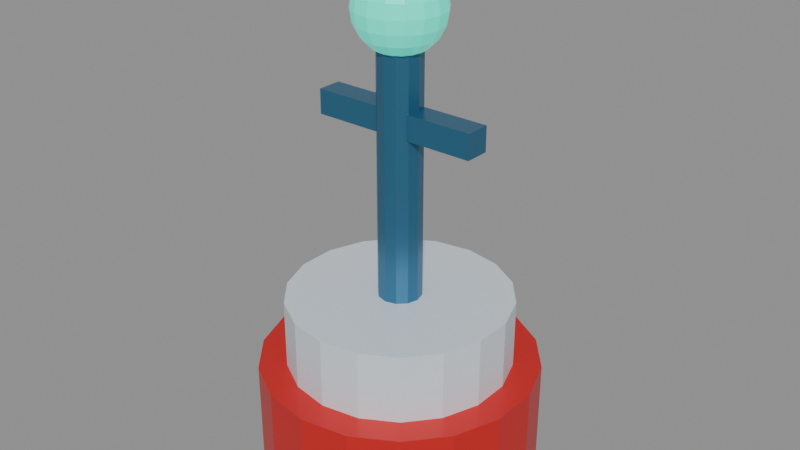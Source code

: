 # Source: ocean_buoy.blend  (saved by Blender 5.2.45; exported with 4.5.12 LTS)
import bpy
from mathutils import Matrix  # noqa: F401  (used for matrix-valued properties, if any)

bpy.ops.wm.read_factory_settings(use_empty=True)
scene = bpy.context.scene
scene.name = 'Scene'

# ---- materials (node trees are filled in below, after node groups)
mat_mat_buoy_red = bpy.data.materials.new('mat_buoy_red')
mat_mat_buoy_white = bpy.data.materials.new('mat_buoy_white')
mat_mat_buoy_steel = bpy.data.materials.new('mat_buoy_steel')
mat_mat_buoy_beacon = bpy.data.materials.new('mat_buoy_beacon')

# ---- material node trees
mat_mat_buoy_red.use_nodes = True; mat_mat_buoy_red.node_tree.nodes.clear()
_N = mat_mat_buoy_red.node_tree.nodes; _L = mat_mat_buoy_red.node_tree.links
n0 = _N.new('ShaderNodeBsdfPrincipled'); n0.name = 'Principled BSDF'; n0.location = (-200, 100)
n0.inputs[0].default_value = (0.68, 0.01699, 0.01699, 1.0)
n0.inputs[1].default_value = 0.22
n0.inputs[2].default_value = 0.38
n0.inputs[10].default_value = 0.005
n1 = _N.new('ShaderNodeOutputMaterial'); n1.name = 'Material Output'; n1.location = (200, 100)
_L.new(n0.outputs[0], n1.inputs[0])
n1.is_active_output = True
mat_mat_buoy_white.use_nodes = True; mat_mat_buoy_white.node_tree.nodes.clear()
_N = mat_mat_buoy_white.node_tree.nodes; _L = mat_mat_buoy_white.node_tree.links
n0 = _N.new('ShaderNodeBsdfPrincipled'); n0.name = 'Principled BSDF'; n0.location = (-200, 100)
n0.inputs[0].default_value = (0.7227, 0.7969, 0.8751, 1.0)
n0.inputs[1].default_value = 0.1
n0.inputs[2].default_value = 0.48
n0.inputs[10].default_value = 0.005
n1 = _N.new('ShaderNodeOutputMaterial'); n1.name = 'Material Output'; n1.location = (200, 100)
_L.new(n0.outputs[0], n1.inputs[0])
n1.is_active_output = True
mat_mat_buoy_steel.use_nodes = True; mat_mat_buoy_steel.node_tree.nodes.clear()
_N = mat_mat_buoy_steel.node_tree.nodes; _L = mat_mat_buoy_steel.node_tree.links
n0 = _N.new('ShaderNodeBsdfPrincipled'); n0.name = 'Principled BSDF'; n0.location = (-200, 100)
n0.inputs[0].default_value = (0.05637, 0.2011, 0.344, 1.0)
n0.inputs[1].default_value = 0.65
n0.inputs[2].default_value = 0.32
n0.inputs[10].default_value = 0.005
n1 = _N.new('ShaderNodeOutputMaterial'); n1.name = 'Material Output'; n1.location = (200, 100)
_L.new(n0.outputs[0], n1.inputs[0])
n1.is_active_output = True
mat_mat_buoy_beacon.use_nodes = True; mat_mat_buoy_beacon.node_tree.nodes.clear()
_N = mat_mat_buoy_beacon.node_tree.nodes; _L = mat_mat_buoy_beacon.node_tree.links
n0 = _N.new('ShaderNodeBsdfPrincipled'); n0.name = 'Principled BSDF'; n0.location = (-200, 100)
n0.inputs[0].default_value = (0.0, 0.9158, 0.6661, 1.0)
n0.inputs[1].default_value = 0.1
n0.inputs[2].default_value = 0.15
n0.inputs[10].default_value = 0.005
n0.inputs[27].default_value = (0.0, 0.9158, 0.6661, 1.0)
n0.inputs[28].default_value = 0.5
n1 = _N.new('ShaderNodeOutputMaterial'); n1.name = 'Material Output'; n1.location = (200, 100)
_L.new(n0.outputs[0], n1.inputs[0])
n1.is_active_output = True

# ---- meshes
me_ocean_buoy = bpy.data.meshes.new('ocean_buoy')
me_ocean_buoy.from_pydata([(0.0, 0.45, 0.0), (0.0, 0.45, 0.35), (0.1539, 0.4229, 0.0), (0.1539, 0.4229, 0.35), (0.2893, 0.3447, 0.0), (0.2893, 0.3447, 0.35), (0.3897, 0.225, 0.0), (0.3897, 0.225, 0.35), (0.4432, 0.07814, 0.0), (0.4432, 0.07814, 0.35), (0.4432, -0.07814, 0.0), (0.4432, -0.07814, 0.35), (0.3897, -0.225, 0.0), (0.3897, -0.225, 0.35), (0.2893, -0.3447, 0.0), (0.2893, -0.3447, 0.35), (0.1539, -0.4229, 0.0), (0.1539, -0.4229, 0.35), (0.0, -0.45, 0.0), (0.0, -0.45, 0.35), (-0.1539, -0.4229, 0.0), (-0.1539, -0.4229, 0.35), (-0.2893, -0.3447, 0.0), (-0.2893, -0.3447, 0.35), (-0.3897, -0.225, 0.0), (-0.3897, -0.225, 0.35), (-0.4432, -0.07814, 0.0), (-0.4432, -0.07814, 0.35), (-0.4432, 0.07814, 0.0), (-0.4432, 0.07814, 0.35), (-0.3897, 0.225, 0.0), (-0.3897, 0.225, 0.35), (-0.2893, 0.3447, 0.0), (-0.2893, 0.3447, 0.35), (-0.1539, 0.4229, 0.0), (-0.1539, 0.4229, 0.35), (0.0, 0.36, 0.325), (0.0, 0.36, 0.575), (0.1231, 0.3383, 0.325), (0.1231, 0.3383, 0.575), (0.2314, 0.2758, 0.325), (0.2314, 0.2758, 0.575), (0.3118, 0.18, 0.325), (0.3118, 0.18, 0.575), (0.3545, 0.06251, 0.325), (0.3545, 0.06251, 0.575), (0.3545, -0.06251, 0.325), (0.3545, -0.06251, 0.575), (0.3118, -0.18, 0.325), (0.3118, -0.18, 0.575), (0.2314, -0.2758, 0.325), (0.2314, -0.2758, 0.575), (0.1231, -0.3383, 0.325), (0.1231, -0.3383, 0.575), (0.0, -0.36, 0.325), (0.0, -0.36, 0.575), (-0.1231, -0.3383, 0.325), (-0.1231, -0.3383, 0.575), (-0.2314, -0.2758, 0.325), (-0.2314, -0.2758, 0.575), (-0.3118, -0.18, 0.325), (-0.3118, -0.18, 0.575), (-0.3545, -0.06251, 0.325), (-0.3545, -0.06251, 0.575), (-0.3545, 0.06251, 0.325), (-0.3545, 0.06251, 0.575), (-0.3118, 0.18, 0.325), (-0.3118, 0.18, 0.575), (-0.2314, 0.2758, 0.325), (-0.2314, 0.2758, 0.575), (-0.1231, 0.3383, 0.325), (-0.1231, 0.3383, 0.575), (0.0, 0.07, 0.475), (0.0, 0.07, 1.425), (0.035, 0.06062, 0.475), (0.035, 0.06062, 1.425), (0.06062, 0.035, 0.475), (0.06062, 0.035, 1.425), (0.07, 0.0, 0.475), (0.07, 0.0, 1.425), (0.06062, -0.035, 0.475), (0.06062, -0.035, 1.425), (0.035, -0.06062, 0.475), (0.035, -0.06062, 1.425), (0.0, -0.07, 0.475), (0.0, -0.07, 1.425), (-0.035, -0.06062, 0.475), (-0.035, -0.06062, 1.425), (-0.06062, -0.035, 0.475), (-0.06062, -0.035, 1.425), (-0.07, 0.0, 0.475), (-0.07, 0.0, 1.425), (-0.06062, 0.035, 0.475), (-0.06062, 0.035, 1.425), (-0.035, 0.06062, 0.475), (-0.035, 0.06062, 1.425), (-0.275, -0.04, 1.11), (-0.275, -0.04, 1.19), (-0.275, 0.04, 1.11), (-0.275, 0.04, 1.19), (0.275, -0.04, 1.11), (0.275, -0.04, 1.19), (0.275, 0.04, 1.11), (0.275, 0.04, 1.19), (0.0, 0.0, 1.62), (0.0, 0.08229, 1.593), (0.0, 0.1133, 1.562), (0.0, 0.14, 1.48), (0.0, 0.1331, 1.437), (0.0, 0.1133, 1.398), (0.0, 0.08229, 1.367), (0.0, 0.04326, 1.347), (0.0, 0.0, 1.34), (0.01656, 0.03997, 1.613), (0.03149, 0.07603, 1.593), (0.04334, 0.1046, 1.562), (0.05095, 0.123, 1.523), (0.05358, 0.1293, 1.48), (0.05095, 0.123, 1.437), (0.04334, 0.1046, 1.398), (0.03149, 0.07603, 1.367), (0.01656, 0.03997, 1.347), (0.03059, 0.03059, 1.613), (0.05819, 0.05819, 1.593), (0.08009, 0.08009, 1.562), (0.09415, 0.09415, 1.523), (0.09899, 0.09899, 1.48), (0.09415, 0.09415, 1.437), (0.08009, 0.08009, 1.398), (0.05819, 0.05819, 1.367), (0.03059, 0.03059, 1.347), (0.03997, 0.01656, 1.613), (0.07603, 0.03149, 1.593), (0.1046, 0.04334, 1.562), (0.123, 0.05095, 1.523), (0.1293, 0.05358, 1.48), (0.123, 0.05095, 1.437), (0.1046, 0.04334, 1.398), (0.07603, 0.03149, 1.367), (0.03997, 0.01656, 1.347), (0.04326, -3.725e-09, 1.613), (0.08229, -9.313e-09, 1.593), (0.1133, -1.863e-08, 1.562), (0.1331, -2.608e-08, 1.523), (0.14, -2.235e-08, 1.48), (0.1331, -2.608e-08, 1.437), (0.1133, -1.863e-08, 1.398), (0.08229, -9.313e-09, 1.367), (0.04326, -3.725e-09, 1.347), (0.03997, -0.01656, 1.613), (0.07603, -0.03149, 1.593), (0.1046, -0.04334, 1.562), (0.123, -0.05095, 1.523), (0.1293, -0.05358, 1.48), (0.123, -0.05095, 1.437), (0.1046, -0.04334, 1.398), (0.07603, -0.03149, 1.367), (0.03997, -0.01656, 1.347), (0.03059, -0.03059, 1.613), (0.05819, -0.05819, 1.593), (0.08009, -0.08009, 1.562), (0.09415, -0.09415, 1.523), (0.09899, -0.09899, 1.48), (0.09415, -0.09415, 1.437), (0.08009, -0.08009, 1.398), (0.05819, -0.05819, 1.367), (0.03059, -0.03059, 1.347), (0.01656, -0.03997, 1.613), (0.03149, -0.07603, 1.593), (0.04334, -0.1046, 1.562), (0.05095, -0.123, 1.523), (0.05358, -0.1293, 1.48), (0.05095, -0.123, 1.437), (0.04334, -0.1046, 1.398), (0.03149, -0.07603, 1.367), (0.01656, -0.03997, 1.347), (-9.313e-09, -0.04326, 1.613), (-1.304e-08, -0.08229, 1.593), (-2.98e-08, -0.1133, 1.562), (-3.725e-08, -0.1331, 1.523), (-4.098e-08, -0.14, 1.48), (-3.725e-08, -0.1331, 1.437), (-2.98e-08, -0.1133, 1.398), (-1.304e-08, -0.08229, 1.367), (-9.313e-09, -0.04326, 1.347), (-0.01656, -0.03997, 1.613), (-0.03149, -0.07603, 1.593), (-0.04334, -0.1046, 1.562), (-0.05095, -0.123, 1.523), (-0.05358, -0.1293, 1.48), (-0.05095, -0.123, 1.437), (-0.04334, -0.1046, 1.398), (-0.03149, -0.07603, 1.367), (-0.01656, -0.03997, 1.347), (-0.03059, -0.03059, 1.613), (-0.05819, -0.05819, 1.593), (-0.08009, -0.08009, 1.562), (-0.09415, -0.09415, 1.523), (-0.09899, -0.09899, 1.48), (-0.09415, -0.09415, 1.437), (-0.08009, -0.08009, 1.398), (-0.05819, -0.05819, 1.367), (-0.03059, -0.03059, 1.347), (-0.03997, -0.01656, 1.613), (-0.07603, -0.03149, 1.593), (-0.1046, -0.04334, 1.562), (-0.123, -0.05095, 1.523), (-0.1293, -0.05358, 1.48), (-0.123, -0.05095, 1.437), (-0.1046, -0.04334, 1.398), (-0.07603, -0.03149, 1.367), (-0.03997, -0.01656, 1.347), (-0.04326, 1.583e-08, 1.613), (-0.08229, 2.049e-08, 1.593), (-0.1133, 4.098e-08, 1.562), (-0.1331, 5.215e-08, 1.523), (-0.14, 5.588e-08, 1.48), (-0.1331, 5.215e-08, 1.437), (-0.1133, 4.098e-08, 1.398), (-0.08229, 2.049e-08, 1.367), (-0.04326, 1.583e-08, 1.347), (-0.03997, 0.01656, 1.613), (-0.07603, 0.03149, 1.593), (-0.1046, 0.04334, 1.562), (-0.123, 0.05095, 1.523), (-0.1293, 0.05358, 1.48), (-0.123, 0.05095, 1.437), (-0.1046, 0.04334, 1.398), (-0.07603, 0.03149, 1.367), (-0.03997, 0.01656, 1.347), (-0.03059, 0.03059, 1.613), (-0.05819, 0.05819, 1.593), (-0.08009, 0.08009, 1.562), (-0.09415, 0.09415, 1.523), (-0.09899, 0.09899, 1.48), (-0.09415, 0.09415, 1.437), (-0.08009, 0.08009, 1.398), (-0.05819, 0.05819, 1.367), (-0.03059, 0.03059, 1.347), (-0.01656, 0.03997, 1.613), (-0.03149, 0.07603, 1.593), (-0.04334, 0.1046, 1.562), (-0.05095, 0.123, 1.523), (-0.05358, 0.1293, 1.48), (-0.05095, 0.123, 1.437), (-0.04334, 0.1046, 1.398), (-0.03149, 0.07603, 1.367), (-0.01656, 0.03997, 1.347), (2.421e-08, 0.04326, 1.613), (7.823e-08, 0.1331, 1.523)], [], [(0, 1, 3, 2), (2, 3, 5, 4), (4, 5, 7, 6), (6, 7, 9, 8), (8, 9, 11, 10), (10, 11, 13, 12), (12, 13, 15, 14), (14, 15, 17, 16), (16, 17, 19, 18), (18, 19, 21, 20), (20, 21, 23, 22), (22, 23, 25, 24), (24, 25, 27, 26), (26, 27, 29, 28), (28, 29, 31, 30), (30, 31, 33, 32), (3, 1, 35, 33, 31, 29, 27, 25, 23, 21, 19, 17, 15, 13, 11, 9, 7, 5), (32, 33, 35, 34), (34, 35, 1, 0), (0, 2, 4, 6, 8, 10, 12, 14, 16, 18, 20, 22, 24, 26, 28, 30, 32, 34), (36, 37, 39, 38), (38, 39, 41, 40), (40, 41, 43, 42), (42, 43, 45, 44), (44, 45, 47, 46), (46, 47, 49, 48), (48, 49, 51, 50), (50, 51, 53, 52), (52, 53, 55, 54), (54, 55, 57, 56), (56, 57, 59, 58), (58, 59, 61, 60), (60, 61, 63, 62), (62, 63, 65, 64), (64, 65, 67, 66), (66, 67, 69, 68), (39, 37, 71, 69, 67, 65, 63, 61, 59, 57, 55, 53, 51, 49, 47, 45, 43, 41), (68, 69, 71, 70), (70, 71, 37, 36), (36, 38, 40, 42, 44, 46, 48, 50, 52, 54, 56, 58, 60, 62, 64, 66, 68, 70), (72, 73, 75, 74), (74, 75, 77, 76), (76, 77, 79, 78), (78, 79, 81, 80), (80, 81, 83, 82), (82, 83, 85, 84), (84, 85, 87, 86), (86, 87, 89, 88), (88, 89, 91, 90), (90, 91, 93, 92), (75, 73, 95, 93, 91, 89, 87, 85, 83, 81, 79, 77), (92, 93, 95, 94), (94, 95, 73, 72), (72, 74, 76, 78, 80, 82, 84, 86, 88, 90, 92, 94), (96, 97, 99, 98), (98, 99, 103, 102), (102, 103, 101, 100), (100, 101, 97, 96), (98, 102, 100, 96), (103, 99, 97, 101), (108, 107, 117, 118), (106, 105, 114, 115), (112, 111, 121), (109, 108, 118, 119), (249, 106, 115, 116), (248, 104, 113), (110, 109, 119, 120), (107, 249, 116, 117), (105, 248, 113, 114), (111, 110, 120, 121), (118, 117, 126, 127), (115, 114, 123, 124), (112, 121, 130), (119, 118, 127, 128), (116, 115, 124, 125), (113, 104, 122), (120, 119, 128, 129), (117, 116, 125, 126), (114, 113, 122, 123), (121, 120, 129, 130), (123, 122, 131, 132), (130, 129, 138, 139), (127, 126, 135, 136), (124, 123, 132, 133), (112, 130, 139), (128, 127, 136, 137), (125, 124, 133, 134), (122, 104, 131), (129, 128, 137, 138), (126, 125, 134, 135), (135, 134, 143, 144), (132, 131, 140, 141), (139, 138, 147, 148), (136, 135, 144, 145), (133, 132, 141, 142), (112, 139, 148), (137, 136, 145, 146), (134, 133, 142, 143), (131, 104, 140), (138, 137, 146, 147), (140, 104, 149), (147, 146, 155, 156), (144, 143, 152, 153), (141, 140, 149, 150), (148, 147, 156, 157), (145, 144, 153, 154), (142, 141, 150, 151), (112, 148, 157), (146, 145, 154, 155), (143, 142, 151, 152), (155, 154, 163, 164), (152, 151, 160, 161), (149, 104, 158), (156, 155, 164, 165), (153, 152, 161, 162), (150, 149, 158, 159), (157, 156, 165, 166), (154, 153, 162, 163), (151, 150, 159, 160), (112, 157, 166), (160, 159, 168, 169), (112, 166, 175), (164, 163, 172, 173), (161, 160, 169, 170), (158, 104, 167), (165, 164, 173, 174), (162, 161, 170, 171), (159, 158, 167, 168), (166, 165, 174, 175), (163, 162, 171, 172), (172, 171, 180, 181), (169, 168, 177, 178), (112, 175, 184), (173, 172, 181, 182), (170, 169, 178, 179), (167, 104, 176), (174, 173, 182, 183), (171, 170, 179, 180), (168, 167, 176, 177), (175, 174, 183, 184), (177, 176, 185, 186), (184, 183, 192, 193), (181, 180, 189, 190), (178, 177, 186, 187), (112, 184, 193), (182, 181, 190, 191), (179, 178, 187, 188), (176, 104, 185), (183, 182, 191, 192), (180, 179, 188, 189), (192, 191, 200, 201), (189, 188, 197, 198), (186, 185, 194, 195), (193, 192, 201, 202), (190, 189, 198, 199), (187, 186, 195, 196), (112, 193, 202), (191, 190, 199, 200), (188, 187, 196, 197), (185, 104, 194), (197, 196, 205, 206), (194, 104, 203), (201, 200, 209, 210), (198, 197, 206, 207), (195, 194, 203, 204), (202, 201, 210, 211), (199, 198, 207, 208), (196, 195, 204, 205), (112, 202, 211), (200, 199, 208, 209), (209, 208, 217, 218), (206, 205, 214, 215), (203, 104, 212), (210, 209, 218, 219), (207, 206, 215, 216), (204, 203, 212, 213), (211, 210, 219, 220), (208, 207, 216, 217), (205, 204, 213, 214), (112, 211, 220), (214, 213, 222, 223), (112, 220, 229), (218, 217, 226, 227), (215, 214, 223, 224), (212, 104, 221), (219, 218, 227, 228), (216, 215, 224, 225), (213, 212, 221, 222), (220, 219, 228, 229), (217, 216, 225, 226), (229, 228, 237, 238), (226, 225, 234, 235), (223, 222, 231, 232), (112, 229, 238), (227, 226, 235, 236), (224, 223, 232, 233), (221, 104, 230), (228, 227, 236, 237), (225, 224, 233, 234), (222, 221, 230, 231), (234, 233, 242, 243), (231, 230, 239, 240), (238, 237, 246, 247), (235, 234, 243, 244), (232, 231, 240, 241), (112, 238, 247), (236, 235, 244, 245), (233, 232, 241, 242), (230, 104, 239), (237, 236, 245, 246), (239, 104, 248), (246, 245, 109, 110), (243, 242, 249, 107), (240, 239, 248, 105), (247, 246, 110, 111), (244, 243, 107, 108), (241, 240, 105, 106), (112, 247, 111), (245, 244, 108, 109), (242, 241, 106, 249)])
me_ocean_buoy.polygons.foreach_set('material_index', [0, 0, 0, 0, 0, 0, 0, 0, 0, 0, 0, 0, 0, 0, 0, 0, 0, 0, 0, 0, 1, 1, 1, 1, 1, 1, 1, 1, 1, 1, 1, 1, 1, 1, 1, 1, 1, 1, 1, 1, 2, 2, 2, 2, 2, 2, 2, 2, 2, 2, 2, 2, 2, 2, 2, 2, 2, 2, 2, 2, 3, 3, 3, 3, 3, 3, 3, 3, 3, 3, 3, 3, 3, 3, 3, 3, 3, 3, 3, 3, 3, 3, 3, 3, 3, 3, 3, 3, 3, 3, 3, 3, 3, 3, 3, 3, 3, 3, 3, 3, 3, 3, 3, 3, 3, 3, 3, 3, 3, 3, 3, 3, 3, 3, 3, 3, 3, 3, 3, 3, 3, 3, 3, 3, 3, 3, 3, 3, 3, 3, 3, 3, 3, 3, 3, 3, 3, 3, 3, 3, 3, 3, 3, 3, 3, 3, 3, 3, 3, 3, 3, 3, 3, 3, 3, 3, 3, 3, 3, 3, 3, 3, 3, 3, 3, 3, 3, 3, 3, 3, 3, 3, 3, 3, 3, 3, 3, 3, 3, 3, 3, 3, 3, 3, 3, 3, 3, 3, 3, 3, 3, 3, 3, 3, 3, 3, 3, 3, 3, 3, 3, 3, 3, 3, 3, 3, 3, 3, 3, 3, 3, 3, 3, 3, 3, 3, 3, 3, 3, 3])
_uv = me_ocean_buoy.uv_layers.new(name='UVMap')
_uv.uv.foreach_set('vector', [1.0, 0.5, 1.0, 1.0, 0.9444, 1.0, 0.9444, 0.5, 0.9444, 0.5, 0.9444, 1.0, 0.8889, 1.0, 0.8889, 0.5, 0.8889, 0.5, 0.8889, 1.0, 0.8333, 1.0, 0.8333, 0.5, 0.8333, 0.5, 0.8333, 1.0, 0.7778, 1.0, 0.7778, 0.5, 0.7778, 0.5, 0.7778, 1.0, 0.7222, 1.0, 0.7222, 0.5, 0.7222, 0.5, 0.7222, 1.0, 0.6667, 1.0, 0.6667, 0.5, 0.6667, 0.5, 0.6667, 1.0, 0.6111, 1.0, 0.6111, 0.5, 0.6111, 0.5, 0.6111, 1.0, 0.5556, 1.0, 0.5556, 0.5, 0.5556, 0.5, 0.5556, 1.0, 0.5, 1.0, 0.5, 0.5, 0.5, 0.5, 0.5, 1.0, 0.4444, 1.0, 0.4444, 0.5, 0.4444, 0.5, 0.4444, 1.0, 0.3889, 1.0, 0.3889, 0.5, 0.3889, 0.5, 0.3889, 1.0, 0.3333, 1.0, 0.3333, 0.5, 0.3333, 0.5, 0.3333, 1.0, 0.2778, 1.0, 0.2778, 0.5, 0.2778, 0.5, 0.2778, 1.0, 0.2222, 1.0, 0.2222, 0.5, 0.2222, 0.5, 0.2222, 1.0, 0.1667, 1.0, 0.1667, 0.5, 0.1667, 0.5, 0.1667, 1.0, 0.1111, 1.0, 0.1111, 0.5, 0.3321, 0.4755, 0.25, 0.49, 0.1679, 0.4755, 0.09573, 0.4339, 0.04215, 0.37, 0.01365, 0.2917, 0.01365, 0.2083, 0.04215, 0.13, 0.09573, 0.06615, 0.1679, 0.02447, 0.25, 0.01, 0.3321, 0.02447, 0.4043, 0.06615, 0.4578, 0.13, 0.4864, 0.2083, 0.4864, 0.2917, 0.4578, 0.37, 0.4043, 0.4339, 0.1111, 0.5, 0.1111, 1.0, 0.05556, 1.0, 0.05556, 0.5, 0.05556, 0.5, 0.05556, 1.0, -1.863e-07, 1.0, -1.863e-07, 0.5, 0.75, 0.49, 0.8321, 0.4755, 0.9043, 0.4339, 0.9578, 0.37, 0.9864, 0.2917, 0.9864, 0.2083, 0.9578, 0.13, 0.9043, 0.06615, 0.8321, 0.02447, 0.75, 0.01, 0.6679, 0.02447, 0.5957, 0.06615, 0.5422, 0.13, 0.5136, 0.2083, 0.5136, 0.2917, 0.5422, 0.37, 0.5957, 0.4339, 0.6679, 0.4755, 1.0, 0.5, 1.0, 1.0, 0.9444, 1.0, 0.9444, 0.5, 0.9444, 0.5, 0.9444, 1.0, 0.8889, 1.0, 0.8889, 0.5, 0.8889, 0.5, 0.8889, 1.0, 0.8333, 1.0, 0.8333, 0.5, 0.8333, 0.5, 0.8333, 1.0, 0.7778, 1.0, 0.7778, 0.5, 0.7778, 0.5, 0.7778, 1.0, 0.7222, 1.0, 0.7222, 0.5, 0.7222, 0.5, 0.7222, 1.0, 0.6667, 1.0, 0.6667, 0.5, 0.6667, 0.5, 0.6667, 1.0, 0.6111, 1.0, 0.6111, 0.5, 0.6111, 0.5, 0.6111, 1.0, 0.5556, 1.0, 0.5556, 0.5, 0.5556, 0.5, 0.5556, 1.0, 0.5, 1.0, 0.5, 0.5, 0.5, 0.5, 0.5, 1.0, 0.4444, 1.0, 0.4444, 0.5, 0.4444, 0.5, 0.4444, 1.0, 0.3889, 1.0, 0.3889, 0.5, 0.3889, 0.5, 0.3889, 1.0, 0.3333, 1.0, 0.3333, 0.5, 0.3333, 0.5, 0.3333, 1.0, 0.2778, 1.0, 0.2778, 0.5, 0.2778, 0.5, 0.2778, 1.0, 0.2222, 1.0, 0.2222, 0.5, 0.2222, 0.5, 0.2222, 1.0, 0.1667, 1.0, 0.1667, 0.5, 0.1667, 0.5, 0.1667, 1.0, 0.1111, 1.0, 0.1111, 0.5, 0.3321, 0.4755, 0.25, 0.49, 0.1679, 0.4755, 0.09573, 0.4339, 0.04215, 0.37, 0.01365, 0.2917, 0.01365, 0.2083, 0.04215, 0.13, 0.09573, 0.06615, 0.1679, 0.02447, 0.25, 0.01, 0.3321, 0.02447, 0.4043, 0.06615, 0.4578, 0.13, 0.4864, 0.2083, 0.4864, 0.2917, 0.4578, 0.37, 0.4043, 0.4339, 0.1111, 0.5, 0.1111, 1.0, 0.05556, 1.0, 0.05556, 0.5, 0.05556, 0.5, 0.05556, 1.0, -1.863e-07, 1.0, -1.863e-07, 0.5, 0.75, 0.49, 0.8321, 0.4755, 0.9043, 0.4339, 0.9578, 0.37, 0.9864, 0.2917, 0.9864, 0.2083, 0.9578, 0.13, 0.9043, 0.06615, 0.8321, 0.02447, 0.75, 0.01, 0.6679, 0.02447, 0.5957, 0.06615, 0.5422, 0.13, 0.5136, 0.2083, 0.5136, 0.2917, 0.5422, 0.37, 0.5957, 0.4339, 0.6679, 0.4755, 1.0, 0.5, 1.0, 1.0, 0.9167, 1.0, 0.9167, 0.5, 0.9167, 0.5, 0.9167, 1.0, 0.8333, 1.0, 0.8333, 0.5, 0.8333, 0.5, 0.8333, 1.0, 0.75, 1.0, 0.75, 0.5, 0.75, 0.5, 0.75, 1.0, 0.6667, 1.0, 0.6667, 0.5, 0.6667, 0.5, 0.6667, 1.0, 0.5833, 1.0, 0.5833, 0.5, 0.5833, 0.5, 0.5833, 1.0, 0.5, 1.0, 0.5, 0.5, 0.5, 0.5, 0.5, 1.0, 0.4167, 1.0, 0.4167, 0.5, 0.4167, 0.5, 0.4167, 1.0, 0.3333, 1.0, 0.3333, 0.5, 0.3333, 0.5, 0.3333, 1.0, 0.25, 1.0, 0.25, 0.5, 0.25, 0.5, 0.25, 1.0, 0.1667, 1.0, 0.1667, 0.5, 0.37, 0.4578, 0.25, 0.49, 0.13, 0.4578, 0.04215, 0.37, 0.01, 0.25, 0.04215, 0.13, 0.13, 0.04215, 0.25, 0.01, 0.37, 0.04215, 0.4578, 0.13, 0.49, 0.25, 0.4578, 0.37, 0.1667, 0.5, 0.1667, 1.0, 0.08333, 1.0, 0.08333, 0.5, 0.08333, 0.5, 0.08333, 1.0, 7.451e-08, 1.0, 7.451e-08, 0.5, 0.75, 0.49, 0.87, 0.4578, 0.9578, 0.37, 0.99, 0.25, 0.9578, 0.13, 0.87, 0.04215, 0.75, 0.01, 0.63, 0.04215, 0.5422, 0.13, 0.51, 0.25, 0.5422, 0.37, 0.63, 0.4578, 0.375, 0.0, 0.625, 0.0, 0.625, 0.25, 0.375, 0.25, 0.375, 0.25, 0.625, 0.25, 0.625, 0.5, 0.375, 0.5, 0.375, 0.5, 0.625, 0.5, 0.625, 0.75, 0.375, 0.75, 0.375, 0.75, 0.625, 0.75, 0.625, 1.0, 0.375, 1.0, 0.125, 0.5, 0.375, 0.5, 0.375, 0.75, 0.125, 0.75, 0.625, 0.5, 0.875, 0.5, 0.875, 0.75, 0.625, 0.75, 0.75, 0.4, 0.75, 0.5, 0.6875, 0.5, 0.6875, 0.4, 0.75, 0.7, 0.75, 0.8, 0.6875, 0.8, 0.6875, 0.7, 0.7188, 5.96e-08, 0.75, 0.1, 0.6875, 0.1, 0.75, 0.3, 0.75, 0.4, 0.6875, 0.4, 0.6875, 0.3, 0.75, 0.6, 0.75, 0.7, 0.6875, 0.7, 0.6875, 0.6, 0.75, 0.9, 0.7187, 1.0, 0.6875, 0.9, 0.75, 0.2, 0.75, 0.3, 0.6875, 0.3, 0.6875, 0.2, 0.75, 0.5, 0.75, 0.6, 0.6875, 0.6, 0.6875, 0.5, 0.75, 0.8, 0.75, 0.9, 0.6875, 0.9, 0.6875, 0.8, 0.75, 0.1, 0.75, 0.2, 0.6875, 0.2, 0.6875, 0.1, 0.6875, 0.4, 0.6875, 0.5, 0.625, 0.5, 0.625, 0.4, 0.6875, 0.7, 0.6875, 0.8, 0.625, 0.8, 0.625, 0.7, 0.6562, 5.96e-08, 0.6875, 0.1, 0.625, 0.1, 0.6875, 0.3, 0.6875, 0.4, 0.625, 0.4, 0.625, 0.3, 0.6875, 0.6, 0.6875, 0.7, 0.625, 0.7, 0.625, 0.6, 0.6875, 0.9, 0.6562, 1.0, 0.625, 0.9, 0.6875, 0.2, 0.6875, 0.3, 0.625, 0.3, 0.625, 0.2, 0.6875, 0.5, 0.6875, 0.6, 0.625, 0.6, 0.625, 0.5, 0.6875, 0.8, 0.6875, 0.9, 0.625, 0.9, 0.625, 0.8, 0.6875, 0.1, 0.6875, 0.2, 0.625, 0.2, 0.625, 0.1, 0.625, 0.8, 0.625, 0.9, 0.5625, 0.9, 0.5625, 0.8, 0.625, 0.1, 0.625, 0.2, 0.5625, 0.2, 0.5625, 0.1, 0.625, 0.4, 0.625, 0.5, 0.5625, 0.5, 0.5625, 0.4, 0.625, 0.7, 0.625, 0.8, 0.5625, 0.8, 0.5625, 0.7, 0.5938, 5.96e-08, 0.625, 0.1, 0.5625, 0.1, 0.625, 0.3, 0.625, 0.4, 0.5625, 0.4, 0.5625, 0.3, 0.625, 0.6, 0.625, 0.7, 0.5625, 0.7, 0.5625, 0.6, 0.625, 0.9, 0.5938, 1.0, 0.5625, 0.9, 0.625, 0.2, 0.625, 0.3, 0.5625, 0.3, 0.5625, 0.2, 0.625, 0.5, 0.625, 0.6, 0.5625, 0.6, 0.5625, 0.5, 0.5625, 0.5, 0.5625, 0.6, 0.5, 0.6, 0.5, 0.5, 0.5625, 0.8, 0.5625, 0.9, 0.5, 0.9, 0.5, 0.8, 0.5625, 0.1, 0.5625, 0.2, 0.5, 0.2, 0.5, 0.1, 0.5625, 0.4, 0.5625, 0.5, 0.5, 0.5, 0.5, 0.4, 0.5625, 0.7, 0.5625, 0.8, 0.5, 0.8, 0.5, 0.7, 0.5312, 5.96e-08, 0.5625, 0.1, 0.5, 0.1, 0.5625, 0.3, 0.5625, 0.4, 0.5, 0.4, 0.5, 0.3, 0.5625, 0.6, 0.5625, 0.7, 0.5, 0.7, 0.5, 0.6, 0.5625, 0.9, 0.5312, 1.0, 0.5, 0.9, 0.5625, 0.2, 0.5625, 0.3, 0.5, 0.3, 0.5, 0.2, 0.5, 0.9, 0.4688, 1.0, 0.4375, 0.9, 0.5, 0.2, 0.5, 0.3, 0.4375, 0.3, 0.4375, 0.2, 0.5, 0.5, 0.5, 0.6, 0.4375, 0.6, 0.4375, 0.5, 0.5, 0.8, 0.5, 0.9, 0.4375, 0.9, 0.4375, 0.8, 0.5, 0.1, 0.5, 0.2, 0.4375, 0.2, 0.4375, 0.1, 0.5, 0.4, 0.5, 0.5, 0.4375, 0.5, 0.4375, 0.4, 0.5, 0.7, 0.5, 0.8, 0.4375, 0.8, 0.4375, 0.7, 0.4688, 5.96e-08, 0.5, 0.1, 0.4375, 0.1, 0.5, 0.3, 0.5, 0.4, 0.4375, 0.4, 0.4375, 0.3, 0.5, 0.6, 0.5, 0.7, 0.4375, 0.7, 0.4375, 0.6, 0.4375, 0.3, 0.4375, 0.4, 0.375, 0.4, 0.375, 0.3, 0.4375, 0.6, 0.4375, 0.7, 0.375, 0.7, 0.375, 0.6, 0.4375, 0.9, 0.4062, 1.0, 0.375, 0.9, 0.4375, 0.2, 0.4375, 0.3, 0.375, 0.3, 0.375, 0.2, 0.4375, 0.5, 0.4375, 0.6, 0.375, 0.6, 0.375, 0.5, 0.4375, 0.8, 0.4375, 0.9, 0.375, 0.9, 0.375, 0.8, 0.4375, 0.1, 0.4375, 0.2, 0.375, 0.2, 0.375, 0.1, 0.4375, 0.4, 0.4375, 0.5, 0.375, 0.5, 0.375, 0.4, 0.4375, 0.7, 0.4375, 0.8, 0.375, 0.8, 0.375, 0.7, 0.4062, 5.96e-08, 0.4375, 0.1, 0.375, 0.1, 0.375, 0.7, 0.375, 0.8, 0.3125, 0.8, 0.3125, 0.7, 0.3438, 5.96e-08, 0.375, 0.1, 0.3125, 0.1, 0.375, 0.3, 0.375, 0.4, 0.3125, 0.4, 0.3125, 0.3, 0.375, 0.6, 0.375, 0.7, 0.3125, 0.7, 0.3125, 0.6, 0.375, 0.9, 0.3438, 1.0, 0.3125, 0.9, 0.375, 0.2, 0.375, 0.3, 0.3125, 0.3, 0.3125, 0.2, 0.375, 0.5, 0.375, 0.6, 0.3125, 0.6, 0.3125, 0.5, 0.375, 0.8, 0.375, 0.9, 0.3125, 0.9, 0.3125, 0.8, 0.375, 0.1, 0.375, 0.2, 0.3125, 0.2, 0.3125, 0.1, 0.375, 0.4, 0.375, 0.5, 0.3125, 0.5, 0.3125, 0.4, 0.3125, 0.4, 0.3125, 0.5, 0.25, 0.5, 0.25, 0.4, 0.3125, 0.7, 0.3125, 0.8, 0.25, 0.8, 0.25, 0.7, 0.2812, 5.96e-08, 0.3125, 0.1, 0.25, 0.1, 0.3125, 0.3, 0.3125, 0.4, 0.25, 0.4, 0.25, 0.3, 0.3125, 0.6, 0.3125, 0.7, 0.25, 0.7, 0.25, 0.6, 0.3125, 0.9, 0.2812, 1.0, 0.25, 0.9, 0.3125, 0.2, 0.3125, 0.3, 0.25, 0.3, 0.25, 0.2, 0.3125, 0.5, 0.3125, 0.6, 0.25, 0.6, 0.25, 0.5, 0.3125, 0.8, 0.3125, 0.9, 0.25, 0.9, 0.25, 0.8, 0.3125, 0.1, 0.3125, 0.2, 0.25, 0.2, 0.25, 0.1, 0.25, 0.8, 0.25, 0.9, 0.1875, 0.9, 0.1875, 0.8, 0.25, 0.1, 0.25, 0.2, 0.1875, 0.2, 0.1875, 0.1, 0.25, 0.4, 0.25, 0.5, 0.1875, 0.5, 0.1875, 0.4, 0.25, 0.7, 0.25, 0.8, 0.1875, 0.8, 0.1875, 0.7, 0.2187, 5.96e-08, 0.25, 0.1, 0.1875, 0.1, 0.25, 0.3, 0.25, 0.4, 0.1875, 0.4, 0.1875, 0.3, 0.25, 0.6, 0.25, 0.7, 0.1875, 0.7, 0.1875, 0.6, 0.25, 0.9, 0.2187, 1.0, 0.1875, 0.9, 0.25, 0.2, 0.25, 0.3, 0.1875, 0.3, 0.1875, 0.2, 0.25, 0.5, 0.25, 0.6, 0.1875, 0.6, 0.1875, 0.5, 0.1875, 0.2, 0.1875, 0.3, 0.125, 0.3, 0.125, 0.2, 0.1875, 0.5, 0.1875, 0.6, 0.125, 0.6, 0.125, 0.5, 0.1875, 0.8, 0.1875, 0.9, 0.125, 0.9, 0.125, 0.8, 0.1875, 0.1, 0.1875, 0.2, 0.125, 0.2, 0.125, 0.1, 0.1875, 0.4, 0.1875, 0.5, 0.125, 0.5, 0.125, 0.4, 0.1875, 0.7, 0.1875, 0.8, 0.125, 0.8, 0.125, 0.7, 0.1562, 5.96e-08, 0.1875, 0.1, 0.125, 0.1, 0.1875, 0.3, 0.1875, 0.4, 0.125, 0.4, 0.125, 0.3, 0.1875, 0.6, 0.1875, 0.7, 0.125, 0.7, 0.125, 0.6, 0.1875, 0.9, 0.1562, 1.0, 0.125, 0.9, 0.125, 0.6, 0.125, 0.7, 0.0625, 0.7, 0.0625, 0.6, 0.125, 0.9, 0.09375, 1.0, 0.0625, 0.9, 0.125, 0.2, 0.125, 0.3, 0.0625, 0.3, 0.0625, 0.2, 0.125, 0.5, 0.125, 0.6, 0.0625, 0.6, 0.0625, 0.5, 0.125, 0.8, 0.125, 0.9, 0.0625, 0.9, 0.0625, 0.8, 0.125, 0.1, 0.125, 0.2, 0.0625, 0.2, 0.0625, 0.1, 0.125, 0.4, 0.125, 0.5, 0.0625, 0.5, 0.0625, 0.4, 0.125, 0.7, 0.125, 0.8, 0.0625, 0.8, 0.0625, 0.7, 0.09375, 5.96e-08, 0.125, 0.1, 0.0625, 0.1, 0.125, 0.3, 0.125, 0.4, 0.0625, 0.4, 0.0625, 0.3, 0.0625, 0.3, 0.0625, 0.4, 0.0, 0.4, 0.0, 0.3, 0.0625, 0.6, 0.0625, 0.7, 0.0, 0.7, 0.0, 0.6, 0.0625, 0.9, 0.03125, 1.0, 0.0, 0.9, 0.0625, 0.2, 0.0625, 0.3, 0.0, 0.3, 0.0, 0.2, 0.0625, 0.5, 0.0625, 0.6, 0.0, 0.6, 0.0, 0.5, 0.0625, 0.8, 0.0625, 0.9, 0.0, 0.9, 0.0, 0.8, 0.0625, 0.1, 0.0625, 0.2, 0.0, 0.2, 0.0, 0.1, 0.0625, 0.4, 0.0625, 0.5, 0.0, 0.5, 0.0, 0.4, 0.0625, 0.7, 0.0625, 0.8, 0.0, 0.8, 0.0, 0.7, 0.03125, 5.96e-08, 0.0625, 0.1, 0.0, 0.1, 1.0, 0.7, 1.0, 0.8, 0.9375, 0.8, 0.9375, 0.7, 0.9687, 5.96e-08, 1.0, 0.1, 0.9375, 0.1, 1.0, 0.3, 1.0, 0.4, 0.9375, 0.4, 0.9375, 0.3, 1.0, 0.6, 1.0, 0.7, 0.9375, 0.7, 0.9375, 0.6, 1.0, 0.9, 0.9687, 1.0, 0.9375, 0.9, 1.0, 0.2, 1.0, 0.3, 0.9375, 0.3, 0.9375, 0.2, 1.0, 0.5, 1.0, 0.6, 0.9375, 0.6, 0.9375, 0.5, 1.0, 0.8, 1.0, 0.9, 0.9375, 0.9, 0.9375, 0.8, 1.0, 0.1, 1.0, 0.2, 0.9375, 0.2, 0.9375, 0.1, 1.0, 0.4, 1.0, 0.5, 0.9375, 0.5, 0.9375, 0.4, 0.9375, 0.1, 0.9375, 0.2, 0.875, 0.2, 0.875, 0.1, 0.9375, 0.4, 0.9375, 0.5, 0.875, 0.5, 0.875, 0.4, 0.9375, 0.7, 0.9375, 0.8, 0.875, 0.8, 0.875, 0.7, 0.9062, 5.96e-08, 0.9375, 0.1, 0.875, 0.1, 0.9375, 0.3, 0.9375, 0.4, 0.875, 0.4, 0.875, 0.3, 0.9375, 0.6, 0.9375, 0.7, 0.875, 0.7, 0.875, 0.6, 0.9375, 0.9, 0.9062, 1.0, 0.875, 0.9, 0.9375, 0.2, 0.9375, 0.3, 0.875, 0.3, 0.875, 0.2, 0.9375, 0.5, 0.9375, 0.6, 0.875, 0.6, 0.875, 0.5, 0.9375, 0.8, 0.9375, 0.9, 0.875, 0.9, 0.875, 0.8, 0.875, 0.5, 0.875, 0.6, 0.8125, 0.6, 0.8125, 0.5, 0.875, 0.8, 0.875, 0.9, 0.8125, 0.9, 0.8125, 0.8, 0.875, 0.1, 0.875, 0.2, 0.8125, 0.2, 0.8125, 0.1, 0.875, 0.4, 0.875, 0.5, 0.8125, 0.5, 0.8125, 0.4, 0.875, 0.7, 0.875, 0.8, 0.8125, 0.8, 0.8125, 0.7, 0.8437, 5.96e-08, 0.875, 0.1, 0.8125, 0.1, 0.875, 0.3, 0.875, 0.4, 0.8125, 0.4, 0.8125, 0.3, 0.875, 0.6, 0.875, 0.7, 0.8125, 0.7, 0.8125, 0.6, 0.875, 0.9, 0.8437, 1.0, 0.8125, 0.9, 0.875, 0.2, 0.875, 0.3, 0.8125, 0.3, 0.8125, 0.2, 0.8125, 0.9, 0.7812, 1.0, 0.75, 0.9, 0.8125, 0.2, 0.8125, 0.3, 0.75, 0.3, 0.75, 0.2, 0.8125, 0.5, 0.8125, 0.6, 0.75, 0.6, 0.75, 0.5, 0.8125, 0.8, 0.8125, 0.9, 0.75, 0.9, 0.75, 0.8, 0.8125, 0.1, 0.8125, 0.2, 0.75, 0.2, 0.75, 0.1, 0.8125, 0.4, 0.8125, 0.5, 0.75, 0.5, 0.75, 0.4, 0.8125, 0.7, 0.8125, 0.8, 0.75, 0.8, 0.75, 0.7, 0.7812, 5.96e-08, 0.8125, 0.1, 0.75, 0.1, 0.8125, 0.3, 0.8125, 0.4, 0.75, 0.4, 0.75, 0.3, 0.8125, 0.6, 0.8125, 0.7, 0.75, 0.7, 0.75, 0.6])
me_ocean_buoy.materials.append(mat_mat_buoy_red)
me_ocean_buoy.materials.append(mat_mat_buoy_white)
me_ocean_buoy.materials.append(mat_mat_buoy_steel)
me_ocean_buoy.materials.append(mat_mat_buoy_beacon)
me_ocean_buoy.update()

# ---- objects
ob_ocean_buoy = bpy.data.objects.new('ocean_buoy', me_ocean_buoy)

# ---- transforms, parenting, visibility, modifiers, constraints
ob_ocean_buoy.location = (0.0, 0.0, 0.0)

# ---- collection membership
scene.collection.objects.link(ob_ocean_buoy)

# ---- scene / render settings (as saved in the file)
scene.frame_start = 1; scene.frame_end = 250; scene.frame_set(1)
scene.render.engine = 'BLENDER_EEVEE_NEXT'
scene.render.bake_bias = 0.0
scene.render.bake_samples = 0
scene.render.compositor_device = 'GPU'
scene.eevee.use_volume_custom_range = False
scene.eevee.fast_gi_thickness_near = 0.1
scene.eevee.fast_gi_thickness_far = 0.0
scene.eevee.ray_tracing_options.screen_trace_thickness = 0.1
bpy.context.view_layer.update()

# ---- added for rendering (the .blend has no active camera and no usable light): camera, sun + grey world if the file has none
cam_auto = bpy.data.cameras.new('AutoCamera')
cam_auto.lens = 50.0
cam_auto.sensor_width = 36.0
cam_auto.clip_end = 1000.0
ob_auto_camera = bpy.data.objects.new('AutoCamera', cam_auto)
scene.collection.objects.link(ob_auto_camera)
ob_auto_camera.location = (1.90065, -2.28078, 2.33052)
ob_auto_camera.rotation_euler = (1.09748, -7.21219e-08, 0.694738)
scene.camera = ob_auto_camera
light_auto_sun = bpy.data.lights.new('AutoSun', 'SUN')
light_auto_sun.energy = 3.0
light_auto_sun.angle = 0.0523599
ob_auto_sun = bpy.data.objects.new('AutoSun', light_auto_sun)
scene.collection.objects.link(ob_auto_sun)
ob_auto_sun.rotation_euler = (0.872665, 0.174533, 0.523599)
if scene.world is None:
    world_auto = bpy.data.worlds.new('AutoWorld')
    world_auto.color = (0.3, 0.3, 0.3)
    scene.world = world_auto
bpy.context.view_layer.update()
